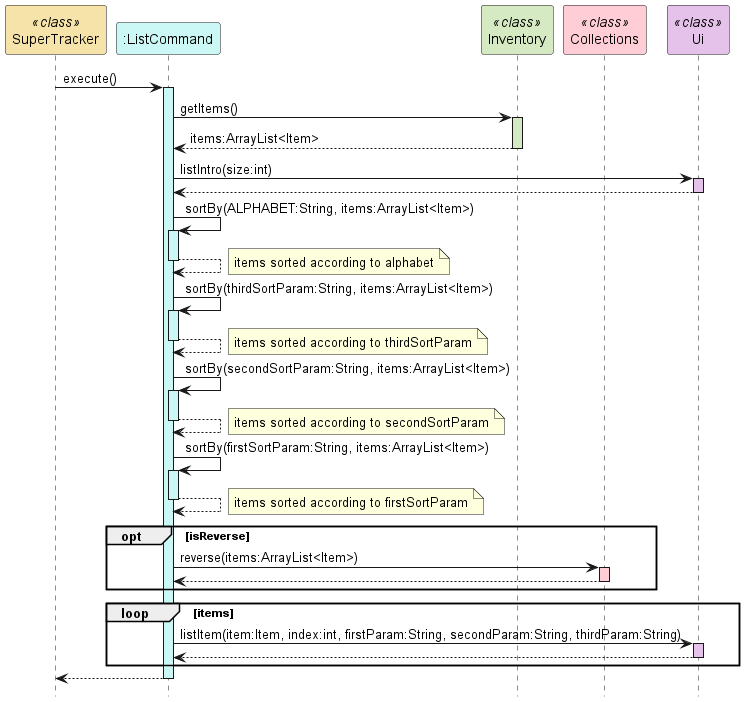

The diagram above was rendered by PlantUML. Its source (embedded in the PNG):
@startuml
hide footbox
participant "SuperTracker" as SuperTracker <<class>> #f5e3a9
participant ":ListCommand" as ListCommand #cbf7f4
participant "Inventory" as Inventory <<class>> #d5eac2
participant "Collections" as Collections <<class>> #ffcdd6
participant "Ui" as Ui <<class>> #e5c2ea

SuperTracker -> ListCommand : execute()
activate ListCommand #cbf7f4

ListCommand -> Inventory : getItems()
activate Inventory #d5eac2

Inventory --> ListCommand : items:ArrayList<Item>
deactivate Inventory

ListCommand -> Ui : listIntro(size:int)
activate Ui #e5c2ea
Ui --> ListCommand
deactivate Ui

ListCommand -> ListCommand : sortBy(ALPHABET:String, items:ArrayList<Item>)
activate ListCommand #cbf7f4
ListCommand --> ListCommand
note right : items sorted according to alphabet
deactivate ListCommand

ListCommand -> ListCommand : sortBy(thirdSortParam:String, items:ArrayList<Item>)
activate ListCommand #cbf7f4
ListCommand --> ListCommand
note right : items sorted according to thirdSortParam
deactivate ListCommand

ListCommand -> ListCommand : sortBy(secondSortParam:String, items:ArrayList<Item>)
activate ListCommand #cbf7f4
ListCommand --> ListCommand
note right : items sorted according to secondSortParam
deactivate ListCommand

ListCommand -> ListCommand : sortBy(firstSortParam:String, items:ArrayList<Item>)
activate ListCommand #cbf7f4
ListCommand --> ListCommand
note right : items sorted according to firstSortParam
deactivate ListCommand

opt isReverse

ListCommand -> Collections : reverse(items:ArrayList<Item>)
activate Collections #ffcdd6
Collections --> ListCommand
deactivate Collections

end

loop items

ListCommand -> Ui : listItem(item:Item, index:int, firstParam:String, secondParam:String, thirdParam:String)
activate Ui #e5c2ea
Ui --> ListCommand
deactivate Ui

end

ListCommand --> SuperTracker
deactivate ListCommand
@enduml